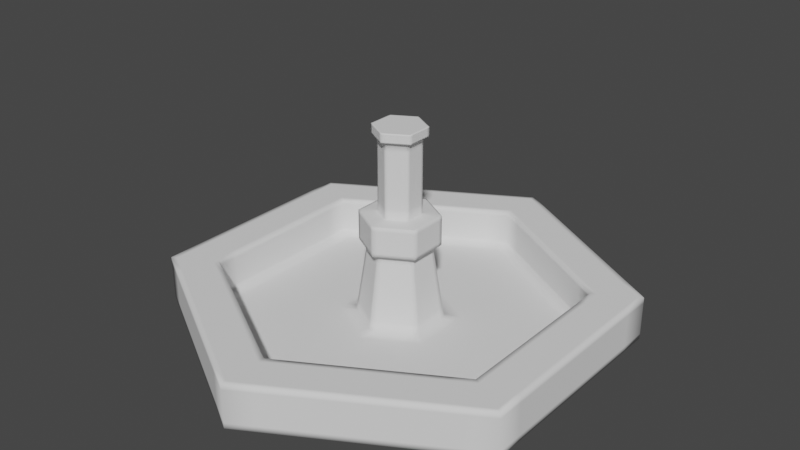 # Source: WaterFountain.blend  (saved by Blender 3.4.6; exported with 4.5.12 LTS)
import bpy
from mathutils import Matrix  # noqa: F401  (used for matrix-valued properties, if any)

bpy.ops.wm.read_factory_settings(use_empty=True)
scene = bpy.context.scene
scene.name = 'Scene'

# ---- collections
col_collection = bpy.data.collections.new('Collection'); scene.collection.children.link(col_collection)

# ---- world
world_world = bpy.data.worlds.new('World'); scene.world = world_world
world_world.use_nodes = True; world_world.node_tree.nodes.clear()
_N = world_world.node_tree.nodes; _L = world_world.node_tree.links
n0 = _N.new('ShaderNodeOutputWorld'); n0.name = 'World Output'; n0.location = (300, 300)
n1 = _N.new('ShaderNodeBackground'); n1.name = 'Background'; n1.location = (10, 300)
n1.inputs[0].default_value = (0.05088, 0.05088, 0.05088, 1.0)
_L.new(n1.outputs[0], n0.inputs[0])
n0.is_active_output = True
world_world.color = (0.05088, 0.05088, 0.05088)
world_world.use_sun_shadow = False
world_world.sun_shadow_jitter_overblur = 0.0

# ---- meshes
me_circle = bpy.data.meshes.new('Circle')
me_circle.from_pydata([(-1.012e-08, 1.509, 0.0), (-1.307, 0.7547, 0.0), (-1.307, -0.7547, 0.0), (1.218e-07, -1.509, 0.0), (1.307, -0.7547, 0.0), (1.307, 0.7547, 0.0), (1.929e-09, 0.9029, 0.0), (-0.782, 0.4515, 0.0), (-0.782, -0.4515, 0.0), (8.087e-08, -0.9029, 0.0), (0.782, -0.4515, 0.0), (0.782, 0.4515, 0.0), (1.987e-08, -9.934e-09, 0.0), (1.307, -0.7547, 0.2949), (1.218e-07, -1.509, 0.2949), (-1.307, -0.7547, 0.2949), (-1.307, 0.7547, 0.2949), (-1.012e-08, 1.509, 0.2949), (1.307, 0.7547, 0.2949), (1.028, -0.5937, 0.2949), (1.001e-07, -1.187, 0.2949), (-1.028, -0.5937, 0.2949), (-1.028, 0.5937, 0.2949), (-3.724e-09, 1.187, 0.2949), (1.028, 0.5937, 0.2949), (1.028, -0.5937, 0.03549), (1.001e-07, -1.187, 0.03549), (-1.028, -0.5937, 0.03549), (-1.028, 0.5937, 0.03549), (-3.724e-09, 1.187, 0.03549), (1.028, 0.5937, 0.03549), (0.2463, -0.1422, 0.03549), (4.388e-08, -0.2844, 0.03549), (-0.2463, -0.1422, 0.03549), (-0.2463, 0.1422, 0.03549), (1.902e-08, 0.2844, 0.03549), (0.2463, 0.1422, 0.03549), (0.1769, -0.1021, 0.5457), (4.124e-08, -0.2043, 0.5457), (-0.1769, -0.1021, 0.5457), (-0.1769, 0.1021, 0.5457), (2.338e-08, 0.2043, 0.5457), (0.1769, 0.1021, 0.5457), (0.2247, -0.1297, 0.5457), (4.306e-08, -0.2595, 0.5457), (-0.2247, -0.1297, 0.5457), (-0.2247, 0.1297, 0.5457), (2.037e-08, 0.2595, 0.5457), (0.2247, 0.1297, 0.5457), (0.2247, -0.1297, 0.7449), (4.306e-08, -0.2595, 0.7449), (-0.2247, -0.1297, 0.7449), (-0.2247, 0.1297, 0.7449), (2.037e-08, 0.2595, 0.7449), (0.2247, 0.1297, 0.7449), (0.1197, -0.06909, 0.7562), (3.885e-08, -0.1382, 0.7562), (-0.1197, -0.06909, 0.7562), (-0.1197, 0.06909, 0.7562), (2.677e-08, 0.1382, 0.7562), (0.1197, 0.06909, 0.7562), (0.1197, -0.06909, 1.262), (3.885e-08, -0.1382, 1.262), (-0.1197, -0.06909, 1.262), (-0.1197, 0.06909, 1.262), (2.677e-08, 0.1382, 1.262), (0.1197, 0.06909, 1.262), (0.1506, 0.08692, 1.262), (2.481e-08, 0.1738, 1.262), (-0.1506, 0.08692, 1.262), (-0.1506, -0.08692, 1.262), (4.001e-08, -0.1738, 1.262), (0.1506, -0.08692, 1.262), (0.1506, 0.08692, 1.323), (3.216e-08, -2.134e-08, 1.323), (2.742e-08, 0.1027, 1.323), (-0.08895, 0.05136, 1.323), (-0.08895, -0.05136, 1.323), (3.64e-08, -0.1027, 1.323), (0.08895, -0.05136, 1.323), (0.08895, 0.05136, 1.323), (0.1506, -0.08692, 1.323), (4.001e-08, -0.1738, 1.323), (-0.1506, -0.08692, 1.323), (-0.1506, 0.08692, 1.323), (2.481e-08, 0.1738, 1.323)], [], [(5, 4, 10, 11), (3, 2, 8, 9), (1, 0, 6, 7), (0, 5, 11, 6), (4, 3, 9, 10), (2, 1, 7, 8), (11, 10, 12), (9, 8, 12), (7, 6, 12), (6, 11, 12), (10, 9, 12), (8, 7, 12), (4, 5, 18, 13), (2, 3, 14, 15), (0, 1, 16, 17), (5, 0, 17, 18), (3, 4, 13, 14), (1, 2, 15, 16), (15, 14, 20, 21), (13, 18, 24, 19), (17, 16, 22, 23), (16, 15, 21, 22), (14, 13, 19, 20), (18, 17, 23, 24), (23, 22, 28, 29), (21, 20, 26, 27), (19, 24, 30, 25), (22, 21, 27, 28), (20, 19, 25, 26), (24, 23, 29, 30), (28, 27, 33, 34), (26, 25, 31, 32), (30, 29, 35, 36), (29, 28, 34, 35), (27, 26, 32, 33), (25, 30, 36, 31), (35, 34, 40, 41), (33, 32, 38, 39), (31, 36, 42, 37), (34, 33, 39, 40), (32, 31, 37, 38), (36, 35, 41, 42), (40, 39, 45, 46), (38, 37, 43, 44), (42, 41, 47, 48), (41, 40, 46, 47), (39, 38, 44, 45), (37, 42, 48, 43), (45, 44, 50, 51), (43, 48, 54, 49), (46, 45, 51, 52), (44, 43, 49, 50), (48, 47, 53, 54), (47, 46, 52, 53), (50, 49, 55, 56), (54, 53, 59, 60), (53, 52, 58, 59), (51, 50, 56, 57), (49, 54, 60, 55), (52, 51, 57, 58), (55, 60, 66, 61), (58, 57, 63, 64), (56, 55, 61, 62), (60, 59, 65, 66), (59, 58, 64, 65), (57, 56, 62, 63), (65, 64, 69, 68), (63, 62, 71, 70), (64, 63, 70, 69), (66, 65, 68, 67), (61, 66, 67, 72), (62, 61, 72, 71), (67, 68, 85, 73), (68, 69, 84, 85), (72, 67, 73, 81), (71, 72, 81, 82), (69, 70, 83, 84), (70, 71, 82, 83), (85, 84, 76, 75), (73, 85, 75, 80), (80, 75, 74), (84, 83, 77, 76), (75, 76, 74), (83, 82, 78, 77), (79, 80, 74), (81, 73, 80, 79), (76, 77, 74), (82, 81, 79, 78), (77, 78, 74), (78, 79, 74)])
me_circle.polygons.foreach_set('use_smooth', [True] * 90)
_uv = me_circle.uv_layers.new(name='UVMap')
_uv.uv.foreach_set('vector', [0.0, 0.0, 0.0, 0.0, 0.0, 0.0, 0.0, 0.0, 0.0, 0.0, 0.0, 0.0, 0.0, 0.0, 0.0, 0.0, 0.0, 0.0, 0.0, 0.0, 0.0, 0.0, 0.0, 0.0, 0.0, 0.0, 0.0, 0.0, 0.0, 0.0, 0.0, 0.0, 0.0, 0.0, 0.0, 0.0, 0.0, 0.0, 0.0, 0.0, 0.0, 0.0, 0.0, 0.0, 0.0, 0.0, 0.0, 0.0, 0.0, 0.0, 0.0, 0.0, 0.0, 0.0, 0.0, 0.0, 0.0, 0.0, 0.0, 0.0, 0.0, 0.0, 0.0, 0.0, 0.0, 0.0, 0.0, 0.0, 0.0, 0.0, 0.0, 0.0, 0.0, 0.0, 0.0, 0.0, 0.0, 0.0, 0.0, 0.0, 0.0, 0.0, 0.0, 0.0, 0.0, 0.0, 0.0, 0.0, 0.0, 0.0, 0.0, 0.0, 0.0, 0.0, 0.0, 0.0, 0.0, 0.0, 0.0, 0.0, 0.0, 0.0, 0.0, 0.0, 0.0, 0.0, 0.0, 0.0, 0.0, 0.0, 0.0, 0.0, 0.0, 0.0, 0.0, 0.0, 0.0, 0.0, 0.0, 0.0, 0.0, 0.0, 0.0, 0.0, 0.0, 0.0, 0.0, 0.0, 0.0, 0.0, 0.0, 0.0, 0.0, 0.0, 0.0, 0.0, 0.0, 0.0, 0.0, 0.0, 0.0, 0.0, 0.0, 0.0, 0.0, 0.0, 0.0, 0.0, 0.0, 0.0, 0.0, 0.0, 0.0, 0.0, 0.0, 0.0, 0.0, 0.0, 0.0, 0.0, 0.0, 0.0, 0.0, 0.0, 0.0, 0.0, 0.0, 0.0, 0.0, 0.0, 0.0, 0.0, 0.0, 0.0, 0.0, 0.0, 0.0, 0.0, 0.0, 0.0, 0.0, 0.0, 0.0, 0.0, 0.0, 0.0, 0.0, 0.0, 0.0, 0.0, 0.0, 0.0, 0.0, 0.0, 0.0, 0.0, 0.0, 0.0, 0.0, 0.0, 0.0, 0.0, 0.0, 0.0, 0.0, 0.0, 0.0, 0.0, 0.0, 0.0, 0.0, 0.0, 0.0, 0.0, 0.0, 0.0, 0.0, 0.0, 0.0, 0.0, 0.0, 0.0, 0.0, 0.0, 0.0, 0.0, 0.0, 0.0, 0.0, 0.0, 0.0, 0.0, 0.0, 0.0, 0.0, 0.0, 0.0, 0.0, 0.0, 0.0, 0.0, 0.0, 0.0, 0.0, 0.0, 0.0, 0.0, 0.0, 0.0, 0.0, 0.0, 0.0, 0.0, 0.0, 0.0, 0.0, 0.0, 0.0, 0.0, 0.0, 0.0, 0.0, 0.0, 0.0, 0.0, 0.0, 0.0, 0.0, 0.0, 0.0, 0.0, 0.0, 0.0, 0.0, 0.0, 0.0, 0.0, 0.0, 0.0, 0.0, 0.0, 0.0, 0.0, 0.0, 0.0, 0.0, 0.0, 0.0, 0.0, 0.0, 0.0, 0.0, 0.0, 0.0, 0.0, 0.0, 0.0, 0.0, 0.0, 0.0, 0.0, 0.0, 0.0, 0.0, 0.0, 0.0, 0.0, 0.0, 0.0, 0.0, 0.0, 0.0, 0.0, 0.0, 0.0, 0.0, 0.0, 0.0, 0.0, 0.0, 0.0, 0.0, 0.0, 0.0, 0.0, 0.0, 0.0, 0.0, 0.0, 0.0, 0.0, 0.0, 0.0, 0.0, 0.0, 0.0, 0.0, 0.0, 0.0, 0.0, 0.0, 0.0, 0.0, 0.0, 0.0, 0.0, 0.0, 0.0, 0.0, 0.0, 0.0, 0.0, 0.0, 0.0, 0.0, 0.0, 0.0, 0.0, 0.0, 0.0, 0.0, 0.0, 0.0, 0.0, 0.0, 0.0, 0.0, 0.0, 0.0, 0.0, 0.0, 0.0, 0.0, 0.0, 0.0, 0.0, 0.0, 0.0, 0.0, 0.0, 0.0, 0.0, 0.0, 0.0, 0.0, 0.0, 0.0, 0.0, 0.0, 0.0, 0.0, 0.0, 0.0, 0.0, 0.0, 0.0, 0.0, 0.0, 0.0, 0.0, 0.0, 0.0, 0.0, 0.0, 0.0, 0.0, 0.0, 0.0, 0.0, 0.0, 0.0, 0.0, 0.0, 0.0, 0.0, 0.0, 0.0, 0.0, 0.0, 0.0, 0.0, 0.0, 0.0, 0.0, 0.0, 0.0, 0.0, 0.0, 0.0, 0.0, 0.0, 0.0, 0.0, 0.0, 0.0, 0.0, 0.0, 0.0, 0.0, 0.0, 0.0, 0.0, 0.0, 0.0, 0.0, 0.0, 0.0, 0.0, 0.0, 0.0, 0.0, 0.0, 0.0, 0.0, 0.0, 0.0, 0.0, 0.0, 0.0, 0.0, 0.0, 0.0, 0.0, 0.0, 0.0, 0.0, 0.0, 0.0, 0.0, 0.0, 0.0, 0.0, 0.0, 0.0, 0.0, 0.0, 0.0, 0.0, 0.0, 0.0, 0.0, 0.0, 0.0, 0.0, 0.0, 0.0, 0.0, 0.0, 0.0, 0.0, 0.0, 0.0, 0.0, 0.0, 0.0, 0.0, 0.0, 0.0, 0.0, 0.0, 0.0, 0.0, 0.0, 0.0, 0.0, 0.0, 0.0, 0.0, 0.0, 0.0, 0.0, 0.0, 0.0, 0.0, 0.0, 0.0, 0.0, 0.0, 0.0, 0.0, 0.0, 0.0, 0.0, 0.0, 0.0, 0.0, 0.0, 0.0, 0.0, 0.0, 0.0, 0.0, 0.0, 0.0, 0.0, 0.0, 0.0, 0.0, 0.0, 0.0, 0.0, 0.0, 0.0, 0.0, 0.0, 0.0, 0.0, 0.0, 0.0, 0.0, 0.0, 0.0, 0.0, 0.0, 0.0, 0.0, 0.0, 0.0, 0.0, 0.0, 0.0, 0.0, 0.0, 0.0, 0.0, 0.0, 0.0, 0.0, 0.0, 0.0, 0.0, 0.0, 0.0, 0.0, 0.0, 0.0, 0.0, 0.0, 0.0, 0.0, 0.0, 0.0, 0.0, 0.0, 0.0, 0.0, 0.0, 0.0, 0.0, 0.0, 0.0, 0.0, 0.0, 0.0, 0.0, 0.0, 0.0, 0.0, 0.0, 0.0, 0.0, 0.0, 0.0, 0.0, 0.0, 0.0, 0.0, 0.0, 0.0, 0.0, 0.0, 0.0, 0.0, 0.0, 0.0, 0.0, 0.0, 0.0, 0.0, 0.0, 0.0, 0.0, 0.0, 0.0, 0.0, 0.0, 0.0, 0.0, 0.0, 0.0, 0.0, 0.0, 0.0, 0.0, 0.0, 0.0, 0.0, 0.0, 0.0, 0.0, 0.0, 0.0, 0.0, 0.0, 0.0, 0.0, 0.0, 0.0, 0.0, 0.0, 0.0, 0.0, 0.0, 0.0, 0.0, 0.0, 0.0, 0.0, 0.0, 0.0, 0.0, 0.0, 0.0, 0.0, 0.0, 0.0, 0.0, 0.0, 0.0, 0.0, 0.0, 0.0, 0.0, 0.0, 0.0, 0.0, 0.0, 0.0, 0.0, 0.0, 0.0, 0.0, 0.0, 0.0, 0.0, 0.0, 0.0, 0.0, 0.0, 0.0, 0.0, 0.0, 0.0, 0.0, 0.0, 0.0])
me_circle.update()

# ---- objects
ob_circle = bpy.data.objects.new('Circle', me_circle)

# ---- transforms, parenting, visibility, modifiers, constraints
ob_circle.location = (0.0, 0.0, 0.0)
_m = ob_circle.modifiers.new('Subdivision', 'SUBSURF')
_m.subdivision_type = 'SIMPLE'
_m.levels = 3
_m.render_levels = 3

# ---- collection membership
col_collection.objects.link(ob_circle)

# ---- scene / render settings (as saved in the file)
scene.frame_start = 1; scene.frame_end = 250; scene.frame_set(1)
scene.render.engine = 'BLENDER_EEVEE_NEXT'
scene.cycles.sampling_pattern = 'TABULATED_SOBOL'
scene.cycles.use_light_tree = False
scene.view_settings.view_transform = 'Filmic'
bpy.context.view_layer.update()

# ---- added for rendering (the .blend has no active camera and no usable light): camera, sun
cam_auto = bpy.data.cameras.new('AutoCamera')
cam_auto.lens = 50.0
cam_auto.sensor_width = 36.0
cam_auto.clip_end = 1000.0
ob_auto_camera = bpy.data.objects.new('AutoCamera', cam_auto)
scene.collection.objects.link(ob_auto_camera)
ob_auto_camera.location = (3.89252, -4.67102, 3.77546)
ob_auto_camera.rotation_euler = (1.09748, -7.21219e-08, 0.694738)
scene.camera = ob_auto_camera
light_auto_sun = bpy.data.lights.new('AutoSun', 'SUN')
light_auto_sun.energy = 3.0
light_auto_sun.angle = 0.0523599
ob_auto_sun = bpy.data.objects.new('AutoSun', light_auto_sun)
scene.collection.objects.link(ob_auto_sun)
ob_auto_sun.rotation_euler = (0.872665, 0.174533, 0.523599)
bpy.context.view_layer.update()
